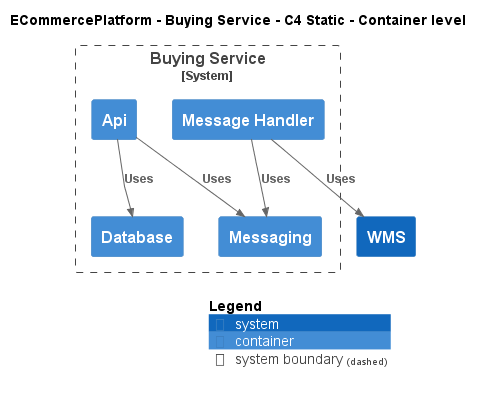

The diagram above was rendered by PlantUML. Its source (embedded in the PNG):
@startuml
!include ..\..\..\.c4s\C4_Container.puml

AddElementTag("c4interflow:lifecycle:new", $bgColor=green, $fontColor=#ffffff, $borderColor=green, $shadowing="False")
AddElementTag("c4interflow:lifecycle:changed", $bgColor=orange, $fontColor=#ffffff, $borderColor=orange, $shadowing="False")
AddElementTag("c4interflow:lifecycle:removed", $bgColor=red, $fontColor=#ffffff, $borderColor=red, $shadowing="False")

AddRelTag("c4interflow:lifecycle:new", $textColor=green, $lineColor=green)
AddRelTag("c4interflow:lifecycle:changed", $textColor=orange, $lineColor=orange)
AddRelTag("c4interflow:lifecycle:removed", $textColor=red, $lineColor=red)

SHOW_PERSON_PORTRAIT()
LAYOUT_TOP_DOWN()

skinparam linetype polyline

title ECommercePlatform - Buying Service - C4 Static - Container level


System_Boundary(ECommercePlatform.SoftwareSystems.BuyingService, "Buying Service") {
    Container(ECommercePlatform.SoftwareSystems.BuyingService.Containers.Api, "Api", "", "")
    Container(ECommercePlatform.SoftwareSystems.BuyingService.Containers.Database, "Database", "", "")
    Container(ECommercePlatform.SoftwareSystems.BuyingService.Containers.Messaging, "Messaging", "", "")
    Container(ECommercePlatform.SoftwareSystems.BuyingService.Containers.MessageHandler, "Message Handler", "", "")
}
System(ECommercePlatform.SoftwareSystems.WMS, "WMS", "")

Rel(ECommercePlatform.SoftwareSystems.BuyingService.Containers.Api, ECommercePlatform.SoftwareSystems.BuyingService.Containers.Database, "Uses")
Rel(ECommercePlatform.SoftwareSystems.BuyingService.Containers.Api, ECommercePlatform.SoftwareSystems.BuyingService.Containers.Messaging, "Uses")
Rel(ECommercePlatform.SoftwareSystems.BuyingService.Containers.MessageHandler, ECommercePlatform.SoftwareSystems.BuyingService.Containers.Messaging, "Uses")
Rel(ECommercePlatform.SoftwareSystems.BuyingService.Containers.MessageHandler, ECommercePlatform.SoftwareSystems.WMS, "Uses")


SHOW_LEGEND()
@enduml